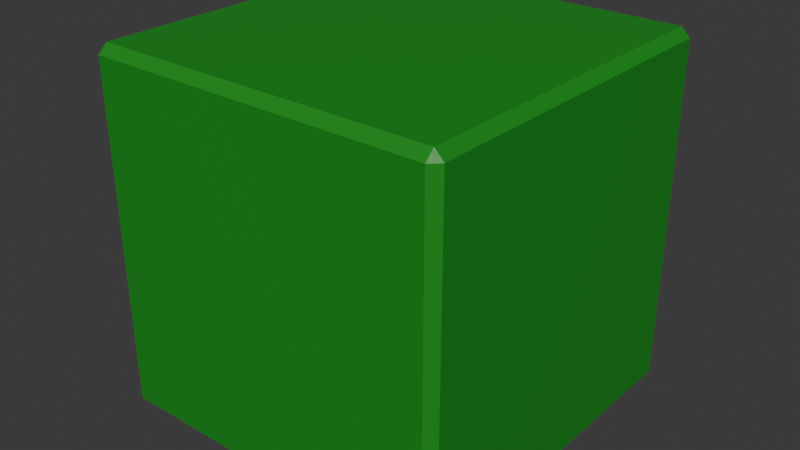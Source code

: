 # Source: flat_green_floor.blend  (saved by Blender 4.2.66; exported with 4.5.12 LTS)
import bpy
from mathutils import Matrix  # noqa: F401  (used for matrix-valued properties, if any)

bpy.ops.wm.read_factory_settings(use_empty=True)
scene = bpy.context.scene
scene.name = 'Scene'

# ---- collections
col_collection = bpy.data.collections.new('Collection'); scene.collection.children.link(col_collection)

# ---- materials (node trees are filled in below, after node groups)
mat_material_001 = bpy.data.materials.new('Material.001')

# ---- material node trees
mat_material_001.use_nodes = True; mat_material_001.node_tree.nodes.clear()
_N = mat_material_001.node_tree.nodes; _L = mat_material_001.node_tree.links
n0 = _N.new('ShaderNodeBsdfPrincipled'); n0.name = 'Principled BSDF'; n0.location = (10, 300)
n0.inputs[0].default_value = (0.01331, 0.2704, 0.01524, 1.0)
n1 = _N.new('ShaderNodeOutputMaterial'); n1.name = 'Material Output'; n1.location = (300, 300)
_L.new(n0.outputs[0], n1.inputs[0])
n1.is_active_output = True

# ---- world
world_world = bpy.data.worlds.new('World'); scene.world = world_world
world_world.use_nodes = True; world_world.node_tree.nodes.clear()
_N = world_world.node_tree.nodes; _L = world_world.node_tree.links
n0 = _N.new('ShaderNodeOutputWorld'); n0.name = 'World Output'; n0.location = (300, 300)
n1 = _N.new('ShaderNodeBackground'); n1.name = 'Background'; n1.location = (10, 300)
n1.inputs[0].default_value = (0.05088, 0.05088, 0.05088, 1.0)
_L.new(n1.outputs[0], n0.inputs[0])
n0.is_active_output = True
world_world.color = (0.05088, 0.05088, 0.05088)
world_world.sun_shadow_jitter_overblur = 0.0

# ---- meshes
me_cube_001 = bpy.data.meshes.new('Cube.001')
me_cube_001.from_pydata([(-1.0, -1.0, -1.0), (-1.0, -1.0, 1.0), (-1.0, 1.0, -1.0), (-1.0, 1.0, 1.0), (1.0, -1.0, -1.0), (1.0, -1.0, 1.0), (1.0, 1.0, -1.0), (1.0, 1.0, 1.0)], [], [(0, 1, 3, 2), (2, 3, 7, 6), (6, 7, 5, 4), (4, 5, 1, 0), (2, 6, 4, 0), (7, 3, 1, 5)])
_uv = me_cube_001.uv_layers.new(name='UVMap')
_uv.uv.foreach_set('vector', [0.375, 0.0, 0.625, 0.0, 0.625, 0.25, 0.375, 0.25, 0.375, 0.25, 0.625, 0.25, 0.625, 0.5, 0.375, 0.5, 0.375, 0.5, 0.625, 0.5, 0.625, 0.75, 0.375, 0.75, 0.375, 0.75, 0.625, 0.75, 0.625, 1.0, 0.375, 1.0, 0.125, 0.5, 0.375, 0.5, 0.375, 0.75, 0.125, 0.75, 0.625, 0.5, 0.875, 0.5, 0.875, 0.75, 0.625, 0.75])
me_cube_001.materials.append(mat_material_001)
me_cube_001.update()

# ---- objects
ob_flatfloor = bpy.data.objects.new('flatfloor', me_cube_001)

# ---- transforms, parenting, visibility, modifiers, constraints
ob_flatfloor.location = (0.0, 0.0, 1.0)
_m = ob_flatfloor.modifiers.new('Bevel', 'BEVEL')
_m.width = 0.05
_m.width_pct = 0.05

# ---- collection membership
col_collection.objects.link(ob_flatfloor)

# ---- scene / render settings (as saved in the file)
scene.frame_start = 1; scene.frame_end = 250; scene.frame_set(1)
scene.render.engine = 'BLENDER_EEVEE_NEXT'
bpy.context.view_layer.update()

# ---- added for rendering (the .blend has no active camera and no usable light): camera, sun
cam_auto = bpy.data.cameras.new('AutoCamera')
cam_auto.lens = 50.0
cam_auto.sensor_width = 36.0
cam_auto.clip_end = 1000.0
ob_auto_camera = bpy.data.objects.new('AutoCamera', cam_auto)
scene.collection.objects.link(ob_auto_camera)
ob_auto_camera.location = (3.20507, -3.84609, 3.56406)
ob_auto_camera.rotation_euler = (1.09748, -7.21219e-08, 0.694738)
scene.camera = ob_auto_camera
light_auto_sun = bpy.data.lights.new('AutoSun', 'SUN')
light_auto_sun.energy = 3.0
light_auto_sun.angle = 0.0523599
ob_auto_sun = bpy.data.objects.new('AutoSun', light_auto_sun)
scene.collection.objects.link(ob_auto_sun)
ob_auto_sun.rotation_euler = (0.872665, 0.174533, 0.523599)
bpy.context.view_layer.update()
